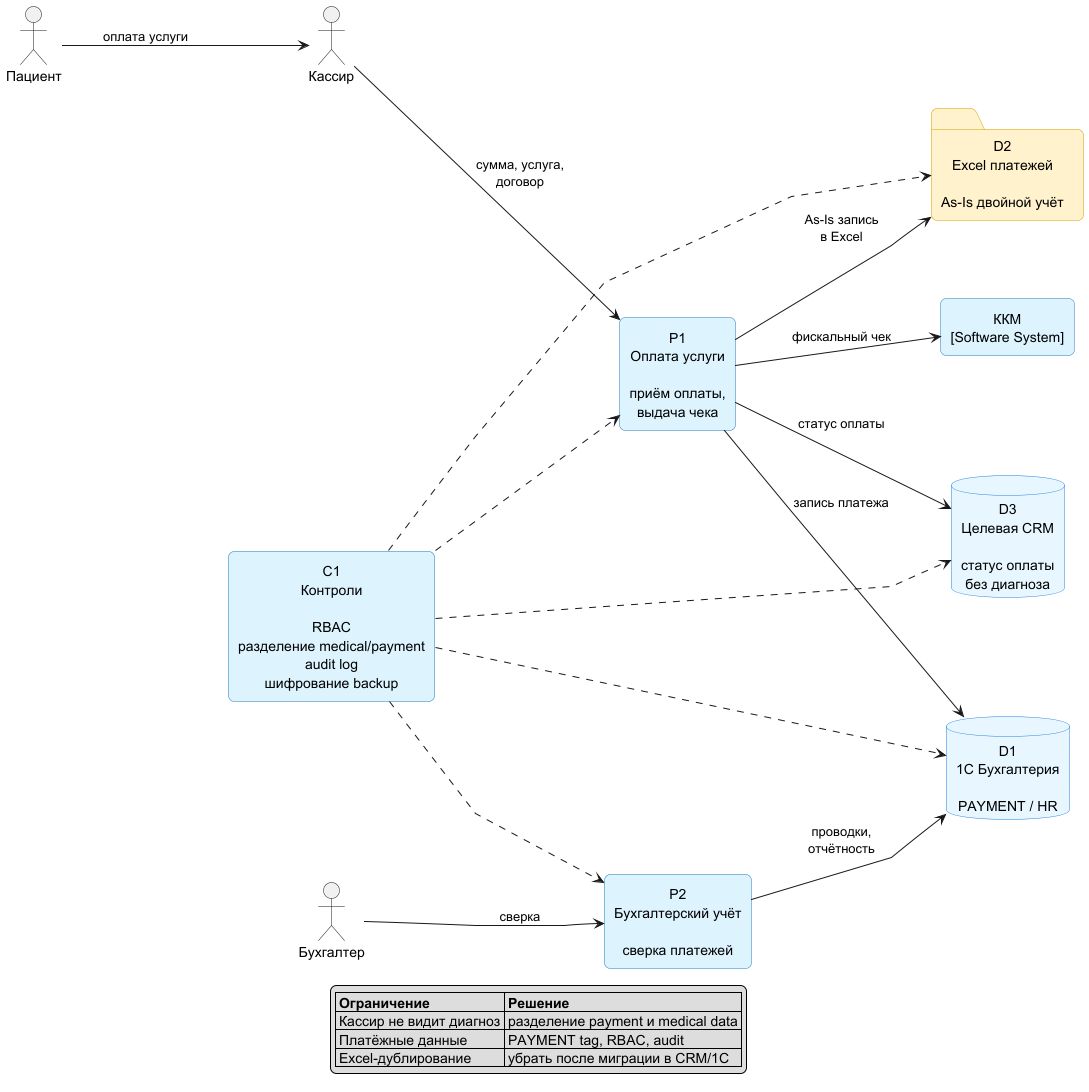

The diagram above was rendered by PlantUML. Its source (embedded in the PNG):
@startuml
left to right direction

skinparam shadowing false
skinparam roundcorner 12
skinparam linetype polyline
skinparam defaultTextAlignment center
skinparam packageStyle rectangle
skinparam nodesep 70
skinparam ranksep 80

skinparam rectangle {
  BackgroundColor #DDF4FF
  BorderColor #2B7BBB
}

skinparam database {
  BackgroundColor #E8F7FF
  BorderColor #2780E3
}

skinparam folder {
  BackgroundColor #FFF2CC
  BorderColor #D6A100
}

actor "Пациент" as patient
actor "Кассир" as cashier
actor "Бухгалтер" as bookkeeper

rectangle "P1\nОплата услуги\n\nприём оплаты,\nвыдача чека" as payment
rectangle "P2\nБухгалтерский учёт\n\nсверка платежей" as accounting
rectangle "ККМ\n[Software System]" as kkm
database "D1\n1С Бухгалтерия\n\nPAYMENT / HR" as accountingDb
folder "D2\nExcel платежей\n\nAs-Is двойной учёт" as excel
database "D3\nЦелевая CRM\n\nстатус оплаты\nбез диагноза" as crm
rectangle "C1\nКонтроли\n\nRBAC\nразделение medical/payment\naudit log\nшифрование backup" as controls

patient --> cashier : оплата услуги
cashier --> payment : сумма, услуга,\nдоговор
payment --> kkm : фискальный чек
payment --> excel : As-Is запись\nв Excel
payment --> accountingDb : запись платежа
payment --> crm : статус оплаты

bookkeeper --> accounting : сверка
accounting --> accountingDb : проводки,\nотчётность

controls ..> payment
controls ..> accounting
controls ..> accountingDb
controls ..> excel
controls ..> crm

legend bottom
|= Ограничение |= Решение |
| Кассир не видит диагноз | разделение payment и medical data |
| Платёжные данные | PAYMENT tag, RBAC, audit |
| Excel-дублирование | убрать после миграции в CRM/1С |
endlegend

@enduml